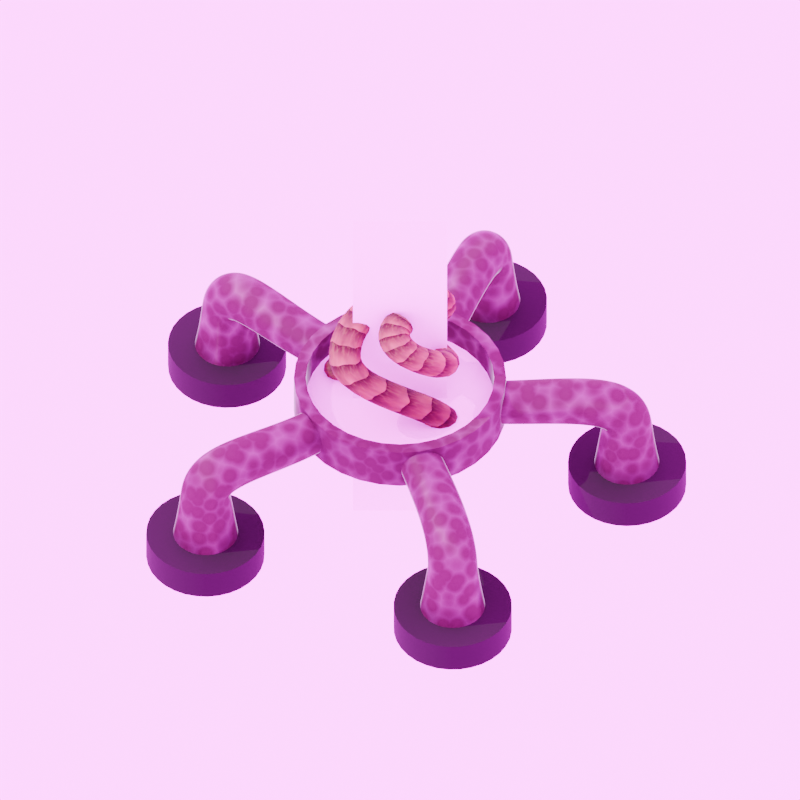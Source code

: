 # Source: tentacle-inserter.blend  (saved by Blender 4.4.32; exported with 4.5.12 LTS)
import bpy
from mathutils import Matrix  # noqa: F401  (used for matrix-valued properties, if any)

bpy.ops.wm.read_factory_settings(use_empty=True)
scene = bpy.context.scene
scene.name = 'Base'

# ---- collections
col_collection = bpy.data.collections.new('Collection'); scene.collection.children.link(col_collection)
col_inserter = bpy.data.collections.new('Inserter'); scene.collection.children.link(col_inserter)
col_legs_001 = bpy.data.collections.new('Legs.001')  # instanced only; not linked into the scene

# ---- images (referenced by path relative to the original .blend; pixels are not part of the script)
import os
ASSET_DIR = os.environ.get("B2B_ASSET_DIR", "")  # directory of the original .blend (textures are referenced by path, not embedded)
HERE = os.path.dirname(os.path.abspath(__file__))  # packed textures are extracted next to this script under _unpacked/

def load_image(name, relpath, width, height, colorspace="sRGB"):
    """Load a texture the original file referenced (path relative to the .blend, or extracted next to this script)."""
    p = next((c for c in (os.path.join(HERE, relpath), os.path.join(ASSET_DIR, relpath)) if relpath and os.path.exists(c)), "")
    if p:
        img = bpy.data.images.load(p, check_existing=True)
        img.name = name
    else:  # same state as the original file: an image datablock whose file is absent (Cycles renders it pink)
        img = bpy.data.images.new(name, width, height)
        img.source = "FILE"
        img.filepath = "//" + (relpath or name)
    img.colorspace_settings.name = colorspace
    return img
img_teflilly_stem_png = load_image('teflilly-stem.png', 'teflilly-stem.png', 1024, 1024, 'sRGB')
img_gleba_spawner_corpse_png = load_image('gleba-spawner-corpse.png', 'gleba-spawner-corpse.png', 1024, 1024, 'sRGB')
img_rogland_clear_night_4k_exr = load_image('rogland_clear_night_4k.exr', 'rogland_clear_night_4k.exr', 1024, 1024, 'Linear Rec.709')

# ---- materials (node trees are filled in below, after node groups)
mat_teflilly_texture = bpy.data.materials.new('Teflilly Texture')
mat_stand_metal = bpy.data.materials.new('Stand metal')
mat_dirt = bpy.data.materials.new('Dirt')
mat_transparentish = bpy.data.materials.new('Transparentish')
mat_ribbed_tube = bpy.data.materials.new('Ribbed Tube')
mat_material_002 = bpy.data.materials.new('Material.002')

# ---- node groups
ng_auto_smooth = bpy.data.node_groups.new('Auto Smooth', 'GeometryNodeTree')
_s = ng_auto_smooth.interface.new_socket(name='Geometry', in_out='OUTPUT', socket_type='NodeSocketGeometry')
_s = ng_auto_smooth.interface.new_socket(name='Geometry', in_out='INPUT', socket_type='NodeSocketGeometry')
_s = ng_auto_smooth.interface.new_socket(name='Angle', in_out='INPUT', socket_type='NodeSocketFloat')
_s.subtype = 'ANGLE'
_s.min_value = 0.0
_s.max_value = 3.142
ng_auto_smooth.is_modifier = True
_N = ng_auto_smooth.nodes; _L = ng_auto_smooth.links
n0 = _N.new('NodeGroupOutput'); n0.name = 'Group Output'; n0.location = (480, -100)
n1 = _N.new('NodeGroupInput'); n1.name = 'Group Input'; n1.location = (-420, -300)
n2 = _N.new('NodeGroupInput'); n2.name = 'Group Input.001'; n2.location = (-60, -100)
n3 = _N.new('GeometryNodeSetShadeSmooth'); n3.name = 'Set Shade Smooth'; n3.location = (120, -100)
n3.domain = 'EDGE'
n4 = _N.new('GeometryNodeSetShadeSmooth'); n4.name = 'Set Shade Smooth.001'; n4.location = (300, -100)
n5 = _N.new('GeometryNodeInputMeshEdgeAngle'); n5.name = 'Edge Angle'; n5.location = (-420, -220)
n6 = _N.new('GeometryNodeInputEdgeSmooth'); n6.name = 'Is Edge Smooth'; n6.location = (-60, -160)
n7 = _N.new('GeometryNodeInputShadeSmooth'); n7.name = 'Is Face Smooth'; n7.location = (-240, -340)
n8 = _N.new('FunctionNodeBooleanMath'); n8.name = 'Boolean Math'; n8.location = (-60, -220)
n9 = _N.new('FunctionNodeCompare'); n9.name = 'Compare'; n9.location = (-240, -180)
n9.operation = 'LESS_EQUAL'
_L.new(n5.outputs[0], n9.inputs[0])
_L.new(n4.outputs[0], n0.inputs[0])
_L.new(n1.outputs[1], n9.inputs[1])
_L.new(n9.outputs[0], n8.inputs[0])
_L.new(n7.outputs[0], n8.inputs[1])
_L.new(n2.outputs[0], n3.inputs[0])
_L.new(n6.outputs[0], n3.inputs[1])
_L.new(n3.outputs[0], n4.inputs[0])
_L.new(n8.outputs[0], n3.inputs[2])
n0.is_active_output = True

# ---- material node trees
mat_teflilly_texture.use_nodes = True; mat_teflilly_texture.node_tree.nodes.clear()
_N = mat_teflilly_texture.node_tree.nodes; _L = mat_teflilly_texture.node_tree.links
n0 = _N.new('ShaderNodeBsdfPrincipled'); n0.name = 'Principled BSDF'; n0.location = (10, 300)
n0.inputs[2].default_value = 1.0
n1 = _N.new('ShaderNodeOutputMaterial'); n1.name = 'Material Output'; n1.location = (300, 300)
n2 = _N.new('ShaderNodeTexImage'); n2.name = 'Image Texture'; n2.location = (-280, 280)
n2.image = img_teflilly_stem_png
n3 = _N.new('ShaderNodeTexImage'); n3.name = 'Image Texture.001'; n3.location = (-280, 220)
n3.image = img_teflilly_stem_png
_L.new(n0.outputs[0], n1.inputs[0])
_L.new(n2.outputs[0], n0.inputs[0])
_L.new(n3.outputs[1], n0.inputs[4])
n1.is_active_output = True
mat_stand_metal.use_nodes = True; mat_stand_metal.node_tree.nodes.clear()
_N = mat_stand_metal.node_tree.nodes; _L = mat_stand_metal.node_tree.links
n0 = _N.new('ShaderNodeBsdfPrincipled'); n0.name = 'Principled BSDF'; n0.location = (10, 300)
n0.inputs[3].default_value = 1.45
n0.inputs[15].default_value = 0.7516
n0.inputs[20].default_value = 0.2911
n0.inputs[27].default_value = (0.8653, 0.4197, 1.0, 1.0)
n1 = _N.new('ShaderNodeOutputMaterial'); n1.name = 'Material Output'; n1.location = (300, 300)
n2 = _N.new('ShaderNodeAttribute'); n2.name = 'Attribute'; n2.location = (-999, 128)
n2.attribute_name = 'position'
n3 = _N.new('ShaderNodeTexVoronoi'); n3.name = 'Voronoi Texture'; n3.location = (-737, 238)
n3.normalize = True
n3.inputs[2].default_value = 13.6
n4 = _N.new('ShaderNodeMapRange'); n4.name = 'Map Range'; n4.location = (-301, 37)
n4.hide = True
n4.inputs[3].default_value = 0.9
n4.inputs[4].default_value = 0.2
n5 = _N.new('ShaderNodeMapRange'); n5.name = 'Map Range.001'; n5.location = (-302, 111)
n5.hide = True
n5.inputs[3].default_value = 0.3
n5.inputs[4].default_value = 0.91
n6 = _N.new('ShaderNodeValToRGB'); n6.name = 'Color Ramp'; n6.location = (-325, 380)
while len(n6.color_ramp.elements) > 1: n6.color_ramp.elements.remove(n6.color_ramp.elements[-1])
n6.color_ramp.elements[0].position = 0.2455; n6.color_ramp.elements[0].color = (0.05893, 0.003306, 0.03658, 1.0)
_e = n6.color_ramp.elements.new(0.8545); _e.color = (0.2054, 0.06256, 0.1899, 1.0)
_e = n6.color_ramp.elements.new(0.9955); _e.color = (0.07121, 0.02955, 0.07331, 1.0)
n7 = _N.new('ShaderNodeLayerWeight'); n7.name = 'Layer Weight'; n7.location = (-526, -165)
n8 = _N.new('ShaderNodeFloatCurve'); n8.name = 'Float Curve'; n8.location = (-297, -21)
_c = n8.mapping.curves[0]
while len(_c.points) > 2: _c.points.remove(_c.points[-1])
_c.points[0].location = (0.0, 0.0); _c.points[0].handle_type = 'AUTO'
_c.points[1].location = (0.32273, 0.0); _c.points[1].handle_type = 'VECTOR'
_p = _c.points.new(0.65909, 1.0); _p.handle_type = 'AUTO'
n8.mapping.update()
_L.new(n0.outputs[0], n1.inputs[0])
_L.new(n6.outputs[0], n0.inputs[0])
_L.new(n3.outputs[0], n6.inputs[0])
_L.new(n2.outputs[1], n3.inputs[0])
_L.new(n3.outputs[0], n4.inputs[0])
_L.new(n4.outputs[0], n0.inputs[2])
_L.new(n3.outputs[0], n5.inputs[0])
_L.new(n5.outputs[0], n0.inputs[1])
_L.new(n8.outputs[0], n0.inputs[28])
_L.new(n7.outputs[0], n8.inputs[1])
n1.is_active_output = True
mat_dirt.use_nodes = True; mat_dirt.node_tree.nodes.clear()
_N = mat_dirt.node_tree.nodes; _L = mat_dirt.node_tree.links
n0 = _N.new('ShaderNodeBsdfPrincipled'); n0.name = 'Principled BSDF'; n0.location = (10, 300)
n0.inputs[3].default_value = 1.45
n1 = _N.new('ShaderNodeOutputMaterial'); n1.name = 'Material Output'; n1.location = (300, 300)
n2 = _N.new('ShaderNodeTexImage'); n2.name = 'Image Texture'; n2.location = (-280, 280)
n2.image = img_gleba_spawner_corpse_png
_L.new(n0.outputs[0], n1.inputs[0])
_L.new(n2.outputs[0], n0.inputs[0])
n1.is_active_output = True
mat_transparentish.use_nodes = True; mat_transparentish.node_tree.nodes.clear()
_N = mat_transparentish.node_tree.nodes; _L = mat_transparentish.node_tree.links
n0 = _N.new('ShaderNodeOutputMaterial'); n0.name = 'Material Output'; n0.location = (300, 300)
n1 = _N.new('ShaderNodeBsdfDiffuse'); n1.name = 'Diffuse BSDF'; n1.location = (10, 300)
n1.inputs[0].default_value = (0.8, 0.8, 0.8, 0.1882)
_L.new(n1.outputs[0], n0.inputs[0])
n0.is_active_output = True
mat_ribbed_tube.use_nodes = True; mat_ribbed_tube.node_tree.nodes.clear()
_N = mat_ribbed_tube.node_tree.nodes; _L = mat_ribbed_tube.node_tree.links
n0 = _N.new('NodeFrame'); n0.name = 'Frame'; n0.location = (-305, -66)
n0.width = 538
n1 = _N.new('ShaderNodeOutputMaterial'); n1.name = 'Material Output'; n1.location = (766, 309)
n2 = _N.new('ShaderNodeBsdfPrincipled'); n2.name = 'Principled BSDF'; n2.location = (455, 315)
n2.subsurface_method = 'BURLEY'
n2.inputs[2].default_value = 1.0
n2.inputs[3].default_value = 1.45
n2.inputs[8].default_value = 1.0
n3 = _N.new('ShaderNodeUVMap'); n3.name = 'UV Map'; n3.location = (-839, 201)
n4 = _N.new('ShaderNodeMix'); n4.name = 'Mix'; n4.location = (250, 425)
n4.data_type = 'RGBA'
n5 = _N.new('ShaderNodeTexWave'); n5.name = 'Wave Texture'; n5.location = (-338, 660)
n5.wave_profile = 'SAW'
n5.inputs[1].default_value = 3.8
n5.inputs[2].default_value = 1.4
n5.inputs[3].default_value = 1.192e-07
n5.inputs[4].default_value = 1.7
n6 = _N.new('ShaderNodeValToRGB'); n6.name = 'Color Ramp'; n6.location = (268, -50)
while len(n6.color_ramp.elements) > 1: n6.color_ramp.elements.remove(n6.color_ramp.elements[-1])
n6.color_ramp.elements[0].position = 0.2682; n6.color_ramp.elements[0].color = (0.01469, 0.005053, 0.0, 1.0)
_e = n6.color_ramp.elements.new(0.9955); _e.color = (0.1665, 0.2497, 0.04199, 1.0)
n7 = _N.new('ShaderNodeTexVoronoi'); n7.name = 'Voronoi Texture'; n7.location = (30, -30)
n7.normalize = True
n7.inputs[2].default_value = 43.7
n8 = _N.new('ShaderNodeTexNoise'); n8.name = 'Noise Texture.001'; n8.location = (-339, 312)
n8.inputs[2].default_value = 10.7
n9 = _N.new('ShaderNodeValToRGB'); n9.name = 'Color Ramp.001'; n9.location = (-144, 312)
while len(n9.color_ramp.elements) > 1: n9.color_ramp.elements.remove(n9.color_ramp.elements[-1])
n9.color_ramp.elements[0].position = 0.0; n9.color_ramp.elements[0].color = (0.01599, 0.006, 0.003155, 1.0)
_e = n9.color_ramp.elements.new(0.8773); _e.color = (0.3372, 0.2051, 0.1064, 1.0)
_e = n9.color_ramp.elements.new(1.0); _e.color = (1.0, 0.3164, 0.1816, 1.0)
n6.parent = n0
n7.parent = n0
_L.new(n2.outputs[0], n1.inputs[0])
_L.new(n3.outputs[0], n5.inputs[0])
_L.new(n5.outputs[1], n4.inputs[0])
_L.new(n4.outputs[2], n2.inputs[0])
_L.new(n6.outputs[0], n4.inputs[7])
_L.new(n3.outputs[0], n8.inputs[0])
_L.new(n3.outputs[0], n7.inputs[0])
_L.new(n7.outputs[0], n6.inputs[0])
_L.new(n8.outputs[0], n9.inputs[0])
_L.new(n9.outputs[0], n4.inputs[6])
n1.is_active_output = True
mat_material_002.use_nodes = True; mat_material_002.node_tree.nodes.clear()
_N = mat_material_002.node_tree.nodes; _L = mat_material_002.node_tree.links
n0 = _N.new('ShaderNodeBsdfPrincipled'); n0.name = 'Principled BSDF'; n0.location = (10, 300)
n0.inputs[0].default_value = (0.0, 0.0, 0.0, 1.0)
n0.inputs[2].default_value = 0.8662
n0.inputs[3].default_value = 1.45
n1 = _N.new('ShaderNodeOutputMaterial'); n1.name = 'Material Output'; n1.location = (300, 300)
_L.new(n0.outputs[0], n1.inputs[0])
n1.is_active_output = True

# ---- world
world_world = bpy.data.worlds.new('World'); scene.world = world_world
world_world.use_nodes = True; world_world.node_tree.nodes.clear()
_N = world_world.node_tree.nodes; _L = world_world.node_tree.links
n0 = _N.new('ShaderNodeOutputWorld'); n0.name = 'World Output'; n0.location = (300, 300)
n1 = _N.new('ShaderNodeBackground'); n1.name = 'Background'; n1.location = (10, 300)
n1.inputs[1].default_value = 10.0
n2 = _N.new('ShaderNodeTexImage'); n2.name = 'Image Texture'; n2.location = (-280, 280)
n2.image = img_rogland_clear_night_4k_exr
_L.new(n1.outputs[0], n0.inputs[0])
_L.new(n2.outputs[0], n1.inputs[0])
n0.is_active_output = True
world_world.color = (0.05088, 0.05088, 0.05088)
world_world.use_sun_shadow = False
world_world.sun_shadow_jitter_overblur = 0.0

# ---- cameras
cam_camera = bpy.data.cameras.new('Camera')
cam_camera.type = 'ORTHO'
cam_camera.clip_end = 100.0
cam_camera.ortho_scale = 3.914
cam_camera.show_background_images = True
cam_camera.show_composition_center = True

# ---- lights
light_light = bpy.data.lights.new('Light', 'SUN')
light_light.color = (0.9936, 1.0, 0.8786)
light_light.transmission_factor = 0.0
light_light.angle = 0.0
light_light.energy = 5.0
light_light.shadow_soft_size = 0.1
light_light.shadow_cascade_max_distance = 1000.0

# ---- meshes
me_plane_001 = bpy.data.meshes.new('Plane.001')
me_plane_001.from_pydata([(-1.0, -1.0, 0.0), (1.0, -1.0, 0.0), (-1.0, 1.0, 0.0), (1.0, 1.0, 0.0)], [], [(0, 1, 3, 2)])
_uv = me_plane_001.uv_layers.new(name='UVMap')
_uv.uv.foreach_set('vector', [0.0, 0.0, 1.0, 0.0, 1.0, 1.0, 0.0, 1.0])
me_plane_001.materials.append(mat_teflilly_texture)
me_plane_001.update()
me_cylinder = bpy.data.meshes.new('Cylinder')
me_cylinder.from_pydata([(0.0, 0.54, 0.1512), (0.0, 0.54, -0.08598), (0.1053, 0.5296, 0.1512), (0.1053, 0.5296, -0.08598), (0.2066, 0.4989, -0.08598), (0.3, 0.449, 0.1512), (0.3, 0.449, -0.08598), (0.3818, 0.3818, 0.1512), (0.3818, 0.3818, -0.08598), (0.449, 0.3, 0.1512), (0.449, 0.3, -0.08598), (0.4989, 0.2066, -0.08598), (0.5296, 0.1053, -0.08598), (0.54, 0.0, 0.1512), (0.54, 0.0, -0.08598), (0.5296, -0.1053, -0.08598), (0.4989, -0.2066, 0.1512), (0.4989, -0.2066, -0.08598), (0.449, -0.3, 0.1512), (0.449, -0.3, -0.08598), (0.3818, -0.3818, 0.1512), (0.3818, -0.3818, -0.08598), (0.3, -0.449, -0.08598), (0.2066, -0.4989, 0.1512), (0.2066, -0.4989, -0.08598), (0.1053, -0.5296, -0.08598), (0.0, -0.54, -0.08598), (-0.1053, -0.5296, -0.08598), (-0.2066, -0.4989, 0.1512), (-0.2066, -0.4989, -0.08598), (-0.3, -0.449, 0.1512), (-0.3, -0.449, -0.08598), (-0.3818, -0.3818, 0.1512), (-0.3818, -0.3818, -0.08598), (-0.449, -0.3, 0.1512), (-0.449, -0.3, -0.08598), (-0.4989, -0.2066, 0.1512), (-0.4989, -0.2066, -0.08598), (-0.5296, -0.1053, -0.08598), (-0.54, 0.0, -0.08598), (-0.5296, 0.1053, -0.08598), (-0.4989, 0.2066, 0.1512), (-0.4989, 0.2066, -0.08598), (-0.449, 0.3, -0.08598), (-0.3818, 0.3818, 0.1512), (-0.3818, 0.3818, -0.08598), (-0.3, 0.449, -0.08598), (-0.2066, 0.4989, -0.08598), (-0.1053, 0.5296, -0.08598), (8.456e-12, 0.4787, 0.1512), (0.09339, 0.4695, 0.1512), (0.1832, 0.4422, 0.1512), (0.2659, 0.398, 0.1512), (0.3385, 0.3385, 0.1512), (0.398, 0.2659, 0.1512), (0.4422, 0.1832, 0.1512), (0.4695, 0.09339, 0.1512), (0.4787, 1.691e-10, 0.1512), (0.4695, -0.09339, 0.1512), (0.4422, -0.1832, 0.1512), (0.398, -0.2659, 0.1512), (0.3385, -0.3385, 0.1512), (0.2659, -0.398, 0.1512), (0.1832, -0.4422, 0.1512), (0.09339, -0.4695, 0.1512), (8.456e-12, -0.4787, 0.1512), (-0.09339, -0.4695, 0.1512), (-0.1832, -0.4422, 0.1512), (-0.2659, -0.398, 0.1512), (-0.3385, -0.3385, 0.1512), (-0.398, -0.2659, 0.1512), (-0.4422, -0.1832, 0.1512), (-0.4695, -0.09339, 0.1512), (-0.4787, 1.691e-10, 0.1512), (-0.4695, 0.09339, 0.1512), (-0.4422, 0.1832, 0.1512), (-0.398, 0.2659, 0.1512), (-0.3385, 0.3385, 0.1512), (-0.2659, 0.398, 0.1512), (-0.1832, 0.4422, 0.1512), (-0.09339, 0.4695, 0.1512), (0.2066, 0.4989, 0.1512), (0.4989, 0.2066, 0.1512), (0.5296, 0.1053, 0.1512), (0.5296, -0.1053, 0.1512), (0.3, -0.449, 0.1512), (0.1053, -0.5296, 0.1512), (0.0, -0.54, 0.1512), (-0.1053, -0.5296, 0.1512), (-0.5296, -0.1053, 0.1512), (-0.54, 0.0, 0.1512), (-0.5296, 0.1053, 0.1512), (-0.449, 0.3, 0.1512), (-0.3, 0.449, 0.1512), (-0.2066, 0.4989, 0.1512), (-0.1053, 0.5296, 0.1512), (9.689e-10, 0.4787, 0.00335), (0.09339, 0.4695, 0.00335), (0.1832, 0.4422, 0.00335), (0.2659, 0.398, 0.00335), (0.3385, 0.3385, 0.00335), (0.398, 0.2659, 0.00335), (0.4422, 0.1832, 0.00335), (0.4695, 0.09339, 0.00335), (0.4787, 1.691e-10, 0.00335), (0.4695, -0.09339, 0.00335), (0.4422, -0.1832, 0.00335), (0.398, -0.2659, 0.00335), (0.3385, -0.3385, 0.00335), (0.2659, -0.398, 0.00335), (0.1832, -0.4422, 0.00335), (0.09339, -0.4695, 0.00335), (9.689e-10, -0.4787, 0.00335), (-0.09339, -0.4695, 0.00335), (-0.1832, -0.4422, 0.00335), (-0.2659, -0.398, 0.00335), (-0.3385, -0.3385, 0.00335), (-0.398, -0.2659, 0.00335), (-0.4422, -0.1832, 0.00335), (-0.4695, -0.09339, 0.00335), (-0.4787, 1.691e-10, 0.00335), (-0.4695, 0.09339, 0.00335), (-0.4422, 0.1832, 0.00335), (-0.398, 0.2659, 0.00335), (-0.3385, 0.3385, 0.00335), (-0.2659, 0.398, 0.00335), (-0.1832, 0.4422, 0.00335), (-0.09339, 0.4695, 0.00335)], [], [(0, 2, 3, 1), (2, 81, 4, 3), (81, 5, 6, 4), (5, 7, 8, 6), (7, 9, 10, 8), (9, 82, 11, 10), (82, 83, 12, 11), (83, 13, 14, 12), (13, 84, 15, 14), (84, 16, 17, 15), (16, 18, 19, 17), (18, 20, 21, 19), (20, 85, 22, 21), (85, 23, 24, 22), (23, 86, 25, 24), (86, 87, 26, 25), (87, 88, 27, 26), (88, 28, 29, 27), (28, 30, 31, 29), (30, 32, 33, 31), (32, 34, 35, 33), (34, 36, 37, 35), (36, 89, 38, 37), (89, 90, 39, 38), (90, 91, 40, 39), (91, 41, 42, 40), (41, 92, 43, 42), (92, 44, 45, 43), (44, 93, 46, 45), (93, 94, 47, 46), (3, 4, 6, 8, 10, 11, 12, 14, 15, 17, 19, 21, 22, 24, 25, 26, 27, 29, 31, 33, 35, 37, 38, 39, 40, 42, 43, 45, 46, 47, 48, 1), (94, 95, 48, 47), (95, 0, 1, 48), (66, 113, 114, 67), (50, 2, 0, 49), (51, 81, 2, 50), (52, 5, 81, 51), (53, 7, 5, 52), (54, 9, 7, 53), (55, 82, 9, 54), (56, 83, 82, 55), (57, 13, 83, 56), (58, 84, 13, 57), (59, 16, 84, 58), (60, 18, 16, 59), (61, 20, 18, 60), (62, 85, 20, 61), (63, 23, 85, 62), (64, 86, 23, 63), (65, 87, 86, 64), (66, 88, 87, 65), (67, 28, 88, 66), (68, 30, 28, 67), (69, 32, 30, 68), (70, 34, 32, 69), (71, 36, 34, 70), (72, 89, 36, 71), (73, 90, 89, 72), (74, 91, 90, 73), (75, 41, 91, 74), (76, 92, 41, 75), (77, 44, 92, 76), (78, 93, 44, 77), (79, 94, 93, 78), (80, 95, 94, 79), (49, 0, 95, 80), (53, 100, 101, 54), (80, 127, 96, 49), (67, 114, 115, 68), (54, 101, 102, 55), (68, 115, 116, 69), (55, 102, 103, 56), (69, 116, 117, 70), (56, 103, 104, 57), (70, 117, 118, 71), (57, 104, 105, 58), (71, 118, 119, 72), (58, 105, 106, 59), (72, 119, 120, 73), (59, 106, 107, 60), (73, 120, 121, 74), (60, 107, 108, 61), (74, 121, 122, 75), (61, 108, 109, 62), (75, 122, 123, 76), (62, 109, 110, 63), (49, 96, 97, 50), (76, 123, 124, 77), (63, 110, 111, 64), (50, 97, 98, 51), (77, 124, 125, 78), (64, 111, 112, 65), (51, 98, 99, 52), (78, 125, 126, 79), (65, 112, 113, 66), (52, 99, 100, 53), (79, 126, 127, 80), (96, 127, 126, 125, 124, 123, 122, 121, 120, 119, 118, 117, 116, 115, 114, 113, 112, 111, 110, 109, 108, 107, 106, 105, 104, 103, 102, 101, 100, 99, 98, 97)])
me_cylinder.polygons.foreach_set('use_smooth', [True] * 98)
me_cylinder.polygons.foreach_set('material_index', [0, 0, 0, 0, 0, 0, 0, 0, 0, 0, 0, 0, 0, 0, 0, 0, 0, 0, 0, 0, 0, 0, 0, 0, 0, 0, 0, 0, 0, 0, 0, 0, 0, 0, 0, 0, 0, 0, 0, 0, 0, 0, 0, 0, 0, 0, 0, 0, 0, 0, 0, 0, 0, 0, 0, 0, 0, 0, 0, 0, 0, 0, 0, 0, 0, 0, 0, 0, 0, 0, 0, 0, 0, 0, 0, 0, 0, 0, 0, 0, 0, 0, 0, 0, 0, 0, 0, 0, 0, 0, 0, 0, 0, 0, 0, 0, 0, 1])
_uv = me_cylinder.uv_layers.new(name='UVMap')
_uv.uv.foreach_set('vector', [1.0, 0.5, 0.9688, 0.5, 0.9688, 1.0, 1.0, 1.0, 0.9688, 0.5, 0.9375, 0.5, 0.9375, 1.0, 0.9688, 1.0, 0.9375, 0.5, 0.9062, 0.5, 0.9062, 1.0, 0.9375, 1.0, 0.9062, 0.5, 0.875, 0.5, 0.875, 1.0, 0.9062, 1.0, 0.875, 0.5, 0.8438, 0.5, 0.8438, 1.0, 0.875, 1.0, 0.8438, 0.5, 0.8125, 0.5, 0.8125, 1.0, 0.8438, 1.0, 0.8125, 0.5, 0.7812, 0.5, 0.7812, 1.0, 0.8125, 1.0, 0.7812, 0.5, 0.75, 0.5, 0.75, 1.0, 0.7812, 1.0, 0.75, 0.5, 0.7188, 0.5, 0.7188, 1.0, 0.75, 1.0, 0.7188, 0.5, 0.6875, 0.5, 0.6875, 1.0, 0.7188, 1.0, 0.6875, 0.5, 0.6562, 0.5, 0.6562, 1.0, 0.6875, 1.0, 0.6562, 0.5, 0.625, 0.5, 0.625, 1.0, 0.6562, 1.0, 0.625, 0.5, 0.5938, 0.5, 0.5938, 1.0, 0.625, 1.0, 0.5938, 0.5, 0.5625, 0.5, 0.5625, 1.0, 0.5938, 1.0, 0.5625, 0.5, 0.5312, 0.5, 0.5312, 1.0, 0.5625, 1.0, 0.5312, 0.5, 0.5, 0.5, 0.5, 1.0, 0.5312, 1.0, 0.5, 0.5, 0.4688, 0.5, 0.4688, 1.0, 0.5, 1.0, 0.4688, 0.5, 0.4375, 0.5, 0.4375, 1.0, 0.4688, 1.0, 0.4375, 0.5, 0.4062, 0.5, 0.4062, 1.0, 0.4375, 1.0, 0.4062, 0.5, 0.375, 0.5, 0.375, 1.0, 0.4062, 1.0, 0.375, 0.5, 0.3438, 0.5, 0.3438, 1.0, 0.375, 1.0, 0.3438, 0.5, 0.3125, 0.5, 0.3125, 1.0, 0.3438, 1.0, 0.3125, 0.5, 0.2812, 0.5, 0.2812, 1.0, 0.3125, 1.0, 0.2812, 0.5, 0.25, 0.5, 0.25, 1.0, 0.2812, 1.0, 0.25, 0.5, 0.2188, 0.5, 0.2188, 1.0, 0.25, 1.0, 0.2188, 0.5, 0.1875, 0.5, 0.1875, 1.0, 0.2188, 1.0, 0.1875, 0.5, 0.1562, 0.5, 0.1562, 1.0, 0.1875, 1.0, 0.1562, 0.5, 0.125, 0.5, 0.125, 1.0, 0.1562, 1.0, 0.125, 0.5, 0.09375, 0.5, 0.09375, 1.0, 0.125, 1.0, 0.09375, 0.5, 0.0625, 0.5, 0.0625, 1.0, 0.09375, 1.0, 0.2968, 0.4854, 0.3418, 0.4717, 0.3833, 0.4496, 0.4197, 0.4197, 0.4496, 0.3833, 0.4717, 0.3418, 0.4854, 0.2968, 0.49, 0.25, 0.4854, 0.2032, 0.4717, 0.1582, 0.4496, 0.1167, 0.4197, 0.08029, 0.3833, 0.05045, 0.3418, 0.02827, 0.2968, 0.01461, 0.25, 0.01, 0.2032, 0.01461, 0.1582, 0.02827, 0.1167, 0.05045, 0.08029, 0.08029, 0.05045, 0.1167, 0.02827, 0.1582, 0.01461, 0.2032, 0.01, 0.25, 0.01461, 0.2968, 0.02827, 0.3418, 0.05045, 0.3833, 0.08029, 0.4197, 0.1167, 0.4496, 0.1582, 0.4717, 0.2032, 0.4854, 0.25, 0.49, 0.0625, 0.5, 0.03125, 0.5, 0.03125, 1.0, 0.0625, 1.0, 0.03125, 0.5, 0.0, 0.5, 0.0, 1.0, 0.03125, 1.0, 0.7099, 0.04839, 0.7099, 0.04839, 0.6713, 0.06008, 0.6713, 0.06008, 0.7901, 0.4516, 0.7968, 0.4854, 0.75, 0.49, 0.75, 0.4556, 0.8287, 0.4399, 0.8418, 0.4717, 0.7968, 0.4854, 0.7901, 0.4516, 0.8642, 0.4209, 0.8833, 0.4496, 0.8418, 0.4717, 0.8287, 0.4399, 0.8954, 0.3954, 0.9197, 0.4197, 0.8833, 0.4496, 0.8642, 0.4209, 0.9209, 0.3642, 0.9496, 0.3833, 0.9197, 0.4197, 0.8954, 0.3954, 0.9399, 0.3287, 0.9717, 0.3418, 0.9496, 0.3833, 0.9209, 0.3642, 0.9516, 0.2901, 0.9854, 0.2968, 0.9717, 0.3418, 0.9399, 0.3287, 0.9556, 0.25, 0.99, 0.25, 0.9854, 0.2968, 0.9516, 0.2901, 0.9516, 0.2099, 0.9854, 0.2032, 0.99, 0.25, 0.9556, 0.25, 0.9399, 0.1713, 0.9717, 0.1582, 0.9854, 0.2032, 0.9516, 0.2099, 0.9209, 0.1358, 0.9496, 0.1167, 0.9717, 0.1582, 0.9399, 0.1713, 0.8954, 0.1046, 0.9197, 0.08029, 0.9496, 0.1167, 0.9209, 0.1358, 0.8642, 0.07908, 0.8833, 0.05045, 0.9197, 0.08029, 0.8954, 0.1046, 0.8287, 0.06008, 0.8418, 0.02827, 0.8833, 0.05045, 0.8642, 0.07908, 0.7901, 0.04839, 0.7968, 0.01461, 0.8418, 0.02827, 0.8287, 0.06008, 0.75, 0.04444, 0.75, 0.01, 0.7968, 0.01461, 0.7901, 0.04839, 0.7099, 0.04839, 0.7032, 0.01461, 0.75, 0.01, 0.75, 0.04444, 0.6713, 0.06008, 0.6582, 0.02827, 0.7032, 0.01461, 0.7099, 0.04839, 0.6358, 0.07908, 0.6167, 0.05045, 0.6582, 0.02827, 0.6713, 0.06008, 0.6046, 0.1046, 0.5803, 0.08029, 0.6167, 0.05045, 0.6358, 0.07908, 0.5791, 0.1358, 0.5504, 0.1167, 0.5803, 0.08029, 0.6046, 0.1046, 0.5601, 0.1713, 0.5283, 0.1582, 0.5504, 0.1167, 0.5791, 0.1358, 0.5484, 0.2099, 0.5146, 0.2032, 0.5283, 0.1582, 0.5601, 0.1713, 0.5444, 0.25, 0.51, 0.25, 0.5146, 0.2032, 0.5484, 0.2099, 0.5484, 0.2901, 0.5146, 0.2968, 0.51, 0.25, 0.5444, 0.25, 0.5601, 0.3287, 0.5283, 0.3418, 0.5146, 0.2968, 0.5484, 0.2901, 0.5791, 0.3642, 0.5504, 0.3833, 0.5283, 0.3418, 0.5601, 0.3287, 0.6046, 0.3954, 0.5803, 0.4197, 0.5504, 0.3833, 0.5791, 0.3642, 0.6358, 0.4209, 0.6167, 0.4496, 0.5803, 0.4197, 0.6046, 0.3954, 0.6713, 0.4399, 0.6582, 0.4717, 0.6167, 0.4496, 0.6358, 0.4209, 0.7099, 0.4516, 0.7032, 0.4854, 0.6582, 0.4717, 0.6713, 0.4399, 0.75, 0.4556, 0.75, 0.49, 0.7032, 0.4854, 0.7099, 0.4516, 0.8954, 0.3954, 0.8954, 0.3954, 0.9209, 0.3642, 0.9209, 0.3642, 0.7099, 0.4516, 0.7099, 0.4516, 0.75, 0.4556, 0.75, 0.4556, 0.6713, 0.06008, 0.6713, 0.06008, 0.6358, 0.07908, 0.6358, 0.07908, 0.9209, 0.3642, 0.9209, 0.3642, 0.9399, 0.3287, 0.9399, 0.3287, 0.6358, 0.07908, 0.6358, 0.07908, 0.6046, 0.1046, 0.6046, 0.1046, 0.9399, 0.3287, 0.9399, 0.3287, 0.9516, 0.2901, 0.9516, 0.2901, 0.6046, 0.1046, 0.6046, 0.1046, 0.5791, 0.1358, 0.5791, 0.1358, 0.9516, 0.2901, 0.9516, 0.2901, 0.9556, 0.25, 0.9556, 0.25, 0.5791, 0.1358, 0.5791, 0.1358, 0.5601, 0.1713, 0.5601, 0.1713, 0.9556, 0.25, 0.9556, 0.25, 0.9516, 0.2099, 0.9516, 0.2099, 0.5601, 0.1713, 0.5601, 0.1713, 0.5484, 0.2099, 0.5484, 0.2099, 0.9516, 0.2099, 0.9516, 0.2099, 0.9399, 0.1713, 0.9399, 0.1713, 0.5484, 0.2099, 0.5484, 0.2099, 0.5444, 0.25, 0.5444, 0.25, 0.9399, 0.1713, 0.9399, 0.1713, 0.9209, 0.1358, 0.9209, 0.1358, 0.5444, 0.25, 0.5444, 0.25, 0.5484, 0.2901, 0.5484, 0.2901, 0.9209, 0.1358, 0.9209, 0.1358, 0.8954, 0.1046, 0.8954, 0.1046, 0.5484, 0.2901, 0.5484, 0.2901, 0.5601, 0.3287, 0.5601, 0.3287, 0.8954, 0.1046, 0.8954, 0.1046, 0.8642, 0.07908, 0.8642, 0.07908, 0.5601, 0.3287, 0.5601, 0.3287, 0.5791, 0.3642, 0.5791, 0.3642, 0.8642, 0.07908, 0.8642, 0.07908, 0.8287, 0.06008, 0.8287, 0.06008, 0.75, 0.4556, 0.75, 0.4556, 0.7901, 0.4516, 0.7901, 0.4516, 0.5791, 0.3642, 0.5791, 0.3642, 0.6046, 0.3954, 0.6046, 0.3954, 0.8287, 0.06008, 0.8287, 0.06008, 0.7901, 0.04839, 0.7901, 0.04839, 0.7901, 0.4516, 0.7901, 0.4516, 0.8287, 0.4399, 0.8287, 0.4399, 0.6046, 0.3954, 0.6046, 0.3954, 0.6358, 0.4209, 0.6358, 0.4209, 0.7901, 0.04839, 0.7901, 0.04839, 0.75, 0.04444, 0.75, 0.04444, 0.8287, 0.4399, 0.8287, 0.4399, 0.8642, 0.4209, 0.8642, 0.4209, 0.6358, 0.4209, 0.6358, 0.4209, 0.6713, 0.4399, 0.6713, 0.4399, 0.75, 0.04444, 0.75, 0.04444, 0.7099, 0.04839, 0.7099, 0.04839, 0.8642, 0.4209, 0.8642, 0.4209, 0.8954, 0.3954, 0.8954, 0.3954, 0.6713, 0.4399, 0.6713, 0.4399, 0.7099, 0.4516, 0.7099, 0.4516, 0.4852, 0.3795, 0.5248, 0.3819, 0.5629, 0.389, 0.5979, 0.4007, 0.6287, 0.4163, 0.6539, 0.4354, 0.6727, 0.4571, 0.6842, 0.4807, 0.6881, 0.5053, 0.6842, 0.5298, 0.6727, 0.5534, 0.6539, 0.5752, 0.6287, 0.5942, 0.5979, 0.6099, 0.5629, 0.6215, 0.5248, 0.6287, 0.4852, 0.6311, 0.4456, 0.6287, 0.4075, 0.6215, 0.3724, 0.6099, 0.3417, 0.5942, 0.3165, 0.5752, 0.2977, 0.5534, 0.2861, 0.5298, 0.2822, 0.5053, 0.2861, 0.4807, 0.2977, 0.4571, 0.3165, 0.4354, 0.3417, 0.4163, 0.3724, 0.4007, 0.4075, 0.389, 0.4456, 0.3819])
me_cylinder.materials.append(mat_stand_metal)
me_cylinder.materials.append(mat_dirt)
me_cylinder.update()
me_plane = bpy.data.meshes.new('Plane')
me_plane.from_pydata([(-1.0, -1.0, 0.0), (1.0, -1.0, 0.0), (-1.0, 1.0, 0.0), (1.0, 1.0, 0.0)], [], [(0, 1, 3, 2)])
me_plane.polygons.foreach_set('use_smooth', [True] * 1)
_uv = me_plane.uv_layers.new(name='UVMap')
_uv.uv.foreach_set('vector', [0.0, 0.0, 1.0, 0.0, 1.0, 1.0, 0.0, 1.0])
me_plane.materials.append(mat_transparentish)
me_plane.update()
me_cylinder_007 = bpy.data.meshes.new('Cylinder.007')
me_cylinder_007.from_pydata([(1.111, -0.09146, -0.5007), (1.111, -0.09146, -0.3441), (1.111, 0.1986, -0.5007), (1.111, 0.1986, -0.3441), (1.168, 0.193, -0.5007), (1.168, 0.193, -0.3441), (1.222, 0.1765, -0.5007), (1.222, 0.1765, -0.3441), (1.273, 0.1497, -0.5007), (1.273, 0.1497, -0.3441), (1.316, 0.1136, -0.5007), (1.316, 0.1136, -0.3441), (1.353, 0.06967, -0.5007), (1.353, 0.06967, -0.3441), (1.379, 0.01953, -0.5007), (1.379, 0.01953, -0.3441), (1.396, -0.03488, -0.5007), (1.396, -0.03488, -0.3441), (1.401, -0.09146, -0.5007), (1.401, -0.09146, -0.3441), (1.396, -0.148, -0.5007), (1.396, -0.148, -0.3441), (1.379, -0.2024, -0.5007), (1.379, -0.2024, -0.3441), (1.353, -0.2526, -0.5007), (1.353, -0.2526, -0.3441), (1.316, -0.2965, -0.5007), (1.316, -0.2965, -0.3441), (1.273, -0.3326, -0.5007), (1.273, -0.3326, -0.3441), (1.222, -0.3594, -0.5007), (1.222, -0.3594, -0.3441), (1.168, -0.3759, -0.5007), (1.168, -0.3759, -0.3441), (1.111, -0.3815, -0.5007), (1.111, -0.3815, -0.3441), (1.055, -0.3759, -0.5007), (1.055, -0.3759, -0.3441), (1.0, -0.3594, -0.5007), (1.0, -0.3594, -0.3441), (0.9503, -0.3326, -0.5007), (0.9503, -0.3326, -0.3441), (0.9063, -0.2965, -0.5007), (0.9063, -0.2965, -0.3441), (0.8702, -0.2526, -0.5007), (0.8702, -0.2526, -0.3441), (0.8434, -0.2024, -0.5007), (0.8434, -0.2024, -0.3441), (0.8269, -0.148, -0.5007), (0.8269, -0.148, -0.3441), (0.8214, -0.09146, -0.5007), (0.8214, -0.09146, -0.3441), (0.8269, -0.03488, -0.5007), (0.8269, -0.03488, -0.3441), (0.8434, 0.01953, -0.5007), (0.8434, 0.01953, -0.3441), (0.8702, 0.06967, -0.5007), (0.8702, 0.06967, -0.3441), (0.9063, 0.1136, -0.5007), (0.9063, 0.1136, -0.3441), (0.9503, 0.1497, -0.5007), (0.9503, 0.1497, -0.3441), (1.0, 0.1765, -0.5007), (1.0, 0.1765, -0.3441), (1.055, 0.193, -0.5007), (1.055, 0.193, -0.3441)], [], [(0, 2, 4), (1, 5, 3), (2, 3, 5, 4), (0, 4, 6), (1, 7, 5), (4, 5, 7, 6), (0, 6, 8), (1, 9, 7), (6, 7, 9, 8), (0, 8, 10), (1, 11, 9), (8, 9, 11, 10), (0, 10, 12), (1, 13, 11), (10, 11, 13, 12), (0, 12, 14), (1, 15, 13), (12, 13, 15, 14), (0, 14, 16), (1, 17, 15), (14, 15, 17, 16), (0, 16, 18), (1, 19, 17), (16, 17, 19, 18), (0, 18, 20), (1, 21, 19), (18, 19, 21, 20), (0, 20, 22), (1, 23, 21), (20, 21, 23, 22), (0, 22, 24), (1, 25, 23), (22, 23, 25, 24), (0, 24, 26), (1, 27, 25), (24, 25, 27, 26), (0, 26, 28), (1, 29, 27), (26, 27, 29, 28), (0, 28, 30), (1, 31, 29), (28, 29, 31, 30), (0, 30, 32), (1, 33, 31), (30, 31, 33, 32), (0, 32, 34), (1, 35, 33), (32, 33, 35, 34), (0, 34, 36), (1, 37, 35), (34, 35, 37, 36), (0, 36, 38), (1, 39, 37), (36, 37, 39, 38), (0, 38, 40), (1, 41, 39), (38, 39, 41, 40), (0, 40, 42), (1, 43, 41), (40, 41, 43, 42), (0, 42, 44), (1, 45, 43), (42, 43, 45, 44), (0, 44, 46), (1, 47, 45), (44, 45, 47, 46), (0, 46, 48), (1, 49, 47), (46, 47, 49, 48), (0, 48, 50), (1, 51, 49), (48, 49, 51, 50), (0, 50, 52), (1, 53, 51), (50, 51, 53, 52), (0, 52, 54), (1, 55, 53), (52, 53, 55, 54), (0, 54, 56), (1, 57, 55), (54, 55, 57, 56), (0, 56, 58), (1, 59, 57), (56, 57, 59, 58), (0, 58, 60), (1, 61, 59), (58, 59, 61, 60), (0, 60, 62), (1, 63, 61), (60, 61, 63, 62), (0, 62, 64), (1, 65, 63), (62, 63, 65, 64), (0, 64, 2), (1, 3, 65), (64, 65, 3, 2)])
me_cylinder_007.polygons.foreach_set('use_smooth', [True] * 96)
_uv = me_cylinder_007.uv_layers.new(name='UVMap')
_uv.uv.foreach_set('vector', [0.75, 0.25, 0.75, 0.49, 0.7968, 0.4854, 0.25, 0.25, 0.2968, 0.4854, 0.25, 0.49, 1.0, 0.5, 1.0, 1.0, 0.9688, 1.0, 0.9688, 0.5, 0.75, 0.25, 0.7968, 0.4854, 0.8418, 0.4717, 0.25, 0.25, 0.3418, 0.4717, 0.2968, 0.4854, 0.9688, 0.5, 0.9688, 1.0, 0.9375, 1.0, 0.9375, 0.5, 0.75, 0.25, 0.8418, 0.4717, 0.8833, 0.4496, 0.25, 0.25, 0.3833, 0.4496, 0.3418, 0.4717, 0.9375, 0.5, 0.9375, 1.0, 0.9062, 1.0, 0.9062, 0.5, 0.75, 0.25, 0.8833, 0.4496, 0.9197, 0.4197, 0.25, 0.25, 0.4197, 0.4197, 0.3833, 0.4496, 0.9062, 0.5, 0.9062, 1.0, 0.875, 1.0, 0.875, 0.5, 0.75, 0.25, 0.9197, 0.4197, 0.9496, 0.3833, 0.25, 0.25, 0.4496, 0.3833, 0.4197, 0.4197, 0.875, 0.5, 0.875, 1.0, 0.8438, 1.0, 0.8438, 0.5, 0.75, 0.25, 0.9496, 0.3833, 0.9717, 0.3418, 0.25, 0.25, 0.4717, 0.3418, 0.4496, 0.3833, 0.8438, 0.5, 0.8438, 1.0, 0.8125, 1.0, 0.8125, 0.5, 0.75, 0.25, 0.9717, 0.3418, 0.9854, 0.2968, 0.25, 0.25, 0.4854, 0.2968, 0.4717, 0.3418, 0.8125, 0.5, 0.8125, 1.0, 0.7812, 1.0, 0.7812, 0.5, 0.75, 0.25, 0.9854, 0.2968, 0.99, 0.25, 0.25, 0.25, 0.49, 0.25, 0.4854, 0.2968, 0.7812, 0.5, 0.7812, 1.0, 0.75, 1.0, 0.75, 0.5, 0.75, 0.25, 0.99, 0.25, 0.9854, 0.2032, 0.25, 0.25, 0.4854, 0.2032, 0.49, 0.25, 0.75, 0.5, 0.75, 1.0, 0.7188, 1.0, 0.7188, 0.5, 0.75, 0.25, 0.9854, 0.2032, 0.9717, 0.1582, 0.25, 0.25, 0.4717, 0.1582, 0.4854, 0.2032, 0.7188, 0.5, 0.7188, 1.0, 0.6875, 1.0, 0.6875, 0.5, 0.75, 0.25, 0.9717, 0.1582, 0.9496, 0.1167, 0.25, 0.25, 0.4496, 0.1167, 0.4717, 0.1582, 0.6875, 0.5, 0.6875, 1.0, 0.6562, 1.0, 0.6562, 0.5, 0.75, 0.25, 0.9496, 0.1167, 0.9197, 0.08029, 0.25, 0.25, 0.4197, 0.08029, 0.4496, 0.1167, 0.6562, 0.5, 0.6562, 1.0, 0.625, 1.0, 0.625, 0.5, 0.75, 0.25, 0.9197, 0.08029, 0.8833, 0.05045, 0.25, 0.25, 0.3833, 0.05045, 0.4197, 0.08029, 0.625, 0.5, 0.625, 1.0, 0.5938, 1.0, 0.5938, 0.5, 0.75, 0.25, 0.8833, 0.05045, 0.8418, 0.02827, 0.25, 0.25, 0.3418, 0.02827, 0.3833, 0.05045, 0.5938, 0.5, 0.5938, 1.0, 0.5625, 1.0, 0.5625, 0.5, 0.75, 0.25, 0.8418, 0.02827, 0.7968, 0.01461, 0.25, 0.25, 0.2968, 0.01461, 0.3418, 0.02827, 0.5625, 0.5, 0.5625, 1.0, 0.5312, 1.0, 0.5312, 0.5, 0.75, 0.25, 0.7968, 0.01461, 0.75, 0.01, 0.25, 0.25, 0.25, 0.01, 0.2968, 0.01461, 0.5312, 0.5, 0.5312, 1.0, 0.5, 1.0, 0.5, 0.5, 0.75, 0.25, 0.75, 0.01, 0.7032, 0.01461, 0.25, 0.25, 0.2032, 0.01461, 0.25, 0.01, 0.5, 0.5, 0.5, 1.0, 0.4688, 1.0, 0.4688, 0.5, 0.75, 0.25, 0.7032, 0.01461, 0.6582, 0.02827, 0.25, 0.25, 0.1582, 0.02827, 0.2032, 0.01461, 0.4688, 0.5, 0.4688, 1.0, 0.4375, 1.0, 0.4375, 0.5, 0.75, 0.25, 0.6582, 0.02827, 0.6167, 0.05045, 0.25, 0.25, 0.1167, 0.05045, 0.1582, 0.02827, 0.4375, 0.5, 0.4375, 1.0, 0.4062, 1.0, 0.4062, 0.5, 0.75, 0.25, 0.6167, 0.05045, 0.5803, 0.08029, 0.25, 0.25, 0.08029, 0.08029, 0.1167, 0.05045, 0.4062, 0.5, 0.4062, 1.0, 0.375, 1.0, 0.375, 0.5, 0.75, 0.25, 0.5803, 0.08029, 0.5504, 0.1167, 0.25, 0.25, 0.05045, 0.1167, 0.08029, 0.08029, 0.375, 0.5, 0.375, 1.0, 0.3438, 1.0, 0.3438, 0.5, 0.75, 0.25, 0.5504, 0.1167, 0.5283, 0.1582, 0.25, 0.25, 0.02827, 0.1582, 0.05045, 0.1167, 0.3438, 0.5, 0.3438, 1.0, 0.3125, 1.0, 0.3125, 0.5, 0.75, 0.25, 0.5283, 0.1582, 0.5146, 0.2032, 0.25, 0.25, 0.01461, 0.2032, 0.02827, 0.1582, 0.3125, 0.5, 0.3125, 1.0, 0.2812, 1.0, 0.2812, 0.5, 0.75, 0.25, 0.5146, 0.2032, 0.51, 0.25, 0.25, 0.25, 0.01, 0.25, 0.01461, 0.2032, 0.2812, 0.5, 0.2812, 1.0, 0.25, 1.0, 0.25, 0.5, 0.75, 0.25, 0.51, 0.25, 0.5146, 0.2968, 0.25, 0.25, 0.01461, 0.2968, 0.01, 0.25, 0.25, 0.5, 0.25, 1.0, 0.2188, 1.0, 0.2188, 0.5, 0.75, 0.25, 0.5146, 0.2968, 0.5283, 0.3418, 0.25, 0.25, 0.02827, 0.3418, 0.01461, 0.2968, 0.2188, 0.5, 0.2188, 1.0, 0.1875, 1.0, 0.1875, 0.5, 0.75, 0.25, 0.5283, 0.3418, 0.5504, 0.3833, 0.25, 0.25, 0.05045, 0.3833, 0.02827, 0.3418, 0.1875, 0.5, 0.1875, 1.0, 0.1562, 1.0, 0.1562, 0.5, 0.75, 0.25, 0.5504, 0.3833, 0.5803, 0.4197, 0.25, 0.25, 0.08029, 0.4197, 0.05045, 0.3833, 0.1562, 0.5, 0.1562, 1.0, 0.125, 1.0, 0.125, 0.5, 0.75, 0.25, 0.5803, 0.4197, 0.6167, 0.4496, 0.25, 0.25, 0.1167, 0.4496, 0.08029, 0.4197, 0.125, 0.5, 0.125, 1.0, 0.09375, 1.0, 0.09375, 0.5, 0.75, 0.25, 0.6167, 0.4496, 0.6582, 0.4717, 0.25, 0.25, 0.1582, 0.4717, 0.1167, 0.4496, 0.09375, 0.5, 0.09375, 1.0, 0.0625, 1.0, 0.0625, 0.5, 0.75, 0.25, 0.6582, 0.4717, 0.7032, 0.4854, 0.25, 0.25, 0.2032, 0.4854, 0.1582, 0.4717, 0.0625, 0.5, 0.0625, 1.0, 0.03125, 1.0, 0.03125, 0.5, 0.75, 0.25, 0.7032, 0.4854, 0.75, 0.49, 0.25, 0.25, 0.25, 0.49, 0.2032, 0.4854, 0.03125, 0.5, 0.03125, 1.0, 0.0, 1.0, 0.0, 0.5])
me_cylinder_007.materials.append(mat_material_002)
me_cylinder_007.update()

# ---- curves / text
cu_beziercurve_001 = bpy.data.curves.new('BezierCurve.001', 'CURVE')
cu_beziercurve_001.dimensions = '3D'
_sp = cu_beziercurve_001.splines.new('BEZIER'); _sp.bezier_points.add(2)
_sp.bezier_points.foreach_set('co', [-0.5088, 0.363, 0.3035, -0.4484, 0.0035, 0.7965, -0.5461, 0.1045, 0.9153])
_sp.bezier_points.foreach_set('handle_left', [-0.5088, 0.363, 0.03499, -0.3394, 0.03713, 0.6897, -0.5906, 0.04513, 0.9236])
_sp.bezier_points.foreach_set('handle_right', [-0.5088, 0.363, 0.4377, -0.5574, -0.03013, 0.9033, -0.5001, 0.1659, 0.9067])
for _p, _l, _r in zip(_sp.bezier_points, ['ALIGNED', 'ALIGNED', 'ALIGNED'], ['ALIGNED', 'ALIGNED', 'ALIGNED']): _p.handle_left_type = _l; _p.handle_right_type = _r
_sp.order_u = 0
_sp.order_v = 0
cu_beziercurve_001.materials.append(mat_ribbed_tube)
cu_beziercurve_001.use_path = True
cu_beziercurve_001.bevel_depth = 0.05
cu_beziercurve_001.fill_mode = 'FULL'
cu_beziercurve_002 = bpy.data.curves.new('BezierCurve.002', 'CURVE')
cu_beziercurve_002.dimensions = '3D'
_sp = cu_beziercurve_002.splines.new('BEZIER'); _sp.bezier_points.add(2)
_sp.bezier_points.foreach_set('co', [-0.5437, 0.2831, 0.3256, -0.3838, 0.02384, 0.7683, -0.6067, 0.07953, 0.8847])
_sp.bezier_points.foreach_set('handle_left', [-0.5437, 0.2831, 0.1245, -0.3116, 0.08045, 0.6824, -0.6302, -0.0005945, 0.8644])
_sp.bezier_points.foreach_set('handle_right', [-0.5437, 0.2831, 0.4261, -0.4559, -0.03276, 0.8542, -0.58, 0.1709, 0.9079])
for _p, _l, _r in zip(_sp.bezier_points, ['ALIGNED', 'ALIGNED', 'ALIGNED'], ['ALIGNED', 'ALIGNED', 'ALIGNED']): _p.handle_left_type = _l; _p.handle_right_type = _r
_sp.order_u = 0
_sp.order_v = 0
cu_beziercurve_002.materials.append(mat_ribbed_tube)
cu_beziercurve_002.use_path = True
cu_beziercurve_002.bevel_depth = 0.05
cu_beziercurve_002.fill_mode = 'FULL'
cu_beziercurve_003 = bpy.data.curves.new('BezierCurve.003', 'CURVE')
cu_beziercurve_003.dimensions = '3D'
_sp = cu_beziercurve_003.splines.new('BEZIER'); _sp.bezier_points.add(2)
_sp.bezier_points.foreach_set('co', [-0.3481, 0.2472, 0.3787, -0.5128, -0.01515, 0.7642, -0.5366, 0.08789, 0.9597])
_sp.bezier_points.foreach_set('handle_left', [-0.2092, 0.2223, 0.2005, -0.457, 0.01762, 0.6613, -0.5285, 0.01341, 0.9483])
_sp.bezier_points.foreach_set('handle_right', [-0.4118, 0.2586, 0.4604, -0.5685, -0.04793, 0.867, -0.5459, 0.1728, 0.9727])
for _p, _l, _r in zip(_sp.bezier_points, ['ALIGNED', 'ALIGNED', 'ALIGNED'], ['ALIGNED', 'ALIGNED', 'ALIGNED']): _p.handle_left_type = _l; _p.handle_right_type = _r
_sp.order_u = 0
_sp.order_v = 0
cu_beziercurve_003.materials.append(mat_ribbed_tube)
cu_beziercurve_003.use_path = True
cu_beziercurve_003.bevel_depth = 0.05
cu_beziercurve_003.fill_mode = 'FULL'
cu_beziercurve_006 = bpy.data.curves.new('BezierCurve.006', 'CURVE')
cu_beziercurve_006.dimensions = '3D'
_sp = cu_beziercurve_006.splines.new('BEZIER'); _sp.bezier_points.add(2)
_sp.bezier_points.foreach_set('co', [0.4885, -0.04821, 0.02265, 1.111, -0.09146, -0.08668, 1.111, -0.09146, -0.5098])
_sp.bezier_points.foreach_set('handle_left', [0.194, -0.04821, 0.02131, 1.117, -0.09146, 0.1288, 1.113, -0.09146, -0.4504])
_sp.bezier_points.foreach_set('handle_right', [0.7829, -0.04821, 0.024, 1.106, -0.09146, -0.3022, 1.11, -0.09146, -0.5692])
for _p, _l, _r in zip(_sp.bezier_points, ['ALIGNED', 'ALIGNED', 'ALIGNED'], ['ALIGNED', 'ALIGNED', 'ALIGNED']): _p.handle_left_type = _l; _p.handle_right_type = _r
_sp.bezier_points.foreach_set('radius', [1.511, 1.736, 2.82])
_sp.order_u = 0
_sp.order_v = 0
cu_beziercurve_006.materials.append(mat_stand_metal)
cu_beziercurve_006.use_path = True
cu_beziercurve_006.bevel_depth = 0.074
cu_beziercurve_006.fill_mode = 'FULL'

# ---- objects
ob_plane = bpy.data.objects.new('Plane', me_plane_001)
ob_light = bpy.data.objects.new('Light', light_light)
ob_camera = bpy.data.objects.new('Camera', cam_camera)
ob_empty = bpy.data.objects.new('Empty', None)
ob_stand = bpy.data.objects.new('Stand', me_cylinder)
ob_ground_plane = bpy.data.objects.new('Ground plane', me_plane)
ob_empty_001 = bpy.data.objects.new('Empty.001', img_teflilly_stem_png)
ob_tube_1 = bpy.data.objects.new('Tube 1', cu_beziercurve_001)
ob_tube_2 = bpy.data.objects.new('Tube 2', cu_beziercurve_002)
ob_tube_3 = bpy.data.objects.new('Tube 3', cu_beziercurve_003)
ob_legs_001 = bpy.data.objects.new('Legs.001', None)
ob_leg_001 = bpy.data.objects.new('Leg.001', cu_beziercurve_006)
ob_foot_001 = bpy.data.objects.new('Foot.001', me_cylinder_007)
ob_legspin_001 = bpy.data.objects.new('Legspin.001', None)

# ---- transforms, parenting, visibility, modifiers, constraints
ob_plane.location = (0.0, 0.0, 0.2262)
ob_plane.rotation_euler = (1.571, -0.0, 0.0)
ob_plane.scale = (0.2301, 1.0, 1.0)
ob_light.location = (-3.445, 0.0, 3.996)
ob_light.rotation_euler = (0.0, -0.7096, 0.0)
ob_light.lock_rotations_4d = False
ob_light.empty_display_type = 'ARROWS'
ob_light.color = (0.0, 0.0, 0.0, 0.0)
ob_light.lineart.crease_threshold = 0.0
ob_camera.location = (0.0, -4.987, 4.978)
ob_camera.rotation_euler = (0.7854, 0.0, 0.0)
ob_camera.lock_rotations_4d = False
ob_camera.empty_display_type = 'ARROWS'
ob_camera.color = (0.0, 0.0, 0.0, 0.0)
ob_camera.display_type = 'WIRE'
ob_camera.lineart.crease_threshold = 0.0
ob_empty.location = (4.811, -0.3576, 0.0)
ob_empty.rotation_euler = (0.733, -0.0, -0.0)
ob_empty.empty_display_type = 'IMAGE'
ob_empty.empty_display_size = 12.71
ob_empty.empty_image_depth = 'FRONT'
ob_empty.show_empty_image_perspective = False
ob_empty.use_empty_image_alpha = True
ob_empty.empty_image_side = 'FRONT'
ob_stand.location = (0.0, 0.0, 0.0)
ob_stand.scale = (0.9632, 0.9632, 0.9632)
_m = ob_stand.modifiers.new('Auto Smooth', 'NODES')
_m.node_group = ng_auto_smooth
_gi = [s.identifier for s in ng_auto_smooth.interface.items_tree if s.item_type == 'SOCKET' and s.in_out == 'INPUT']
_m[_gi[1]] = 0.5236  # Angle
ob_ground_plane.location = (0.0, 0.0, -0.4815)
ob_ground_plane.scale = (3.372, 3.372, 3.372)
ob_ground_plane.hide_render = True
ob_ground_plane.is_shadow_catcher = True
_m = ob_ground_plane.modifiers.new('Auto Smooth', 'NODES')
_m.node_group = ng_auto_smooth
_gi = [s.identifier for s in ng_auto_smooth.interface.items_tree if s.item_type == 'SOCKET' and s.in_out == 'INPUT']
_m[_gi[1]] = 0.5236  # Angle
ob_empty_001.location = (0.0, 0.0, 0.4719)
ob_empty_001.rotation_euler = (1.571, -0.0, -0.0)
ob_empty_001.scale = (0.1635, 0.2469, 0.1635)
ob_empty_001.empty_display_type = 'IMAGE'
ob_empty_001.empty_display_size = 5.044
ob_empty_001.empty_image_offset = (-0.5, -0.4957)
ob_empty_001.use_empty_image_alpha = True
ob_tube_1.location = (0.8669, -0.2, -0.358)
ob_tube_1.scale = (1.585, 1.585, 1.0)
ob_tube_2.location = (-0.5993, -0.6576, -0.358)
ob_tube_2.rotation_euler = (0.0, -0.0, -2.083)
ob_tube_2.scale = (1.585, 1.585, 1.0)
ob_tube_3.location = (-0.145, 0.8148, -0.413)
ob_tube_3.rotation_euler = (-0.005414, 0.1058, -4.288)
ob_tube_3.scale = (1.58, 1.585, 1.008)
ob_legs_001.location = (0.0, 0.0, 0.0)
ob_legs_001.instance_type = 'COLLECTION'
ob_leg_001.location = (0.0, 0.0, 0.0)
_m = ob_leg_001.modifiers.new('Array', 'ARRAY')
_m.count = 5
_m.use_relative_offset = False
_m.use_object_offset = True
_m.offset_object = ob_legspin_001
_m = ob_leg_001.modifiers.new('Subdivision', 'SUBSURF')
ob_foot_001.location = (0.0, 0.0, 0.0)
ob_foot_001.lock_rotation = (True, True, False)
_m = ob_foot_001.modifiers.new('Array', 'ARRAY')
_m.count = 5
_m.use_relative_offset = False
_m.use_object_offset = True
_m.offset_object = ob_legspin_001
_m = ob_foot_001.modifiers.new('Auto Smooth', 'NODES')
_m.node_group = ng_auto_smooth
_gi = [s.identifier for s in ng_auto_smooth.interface.items_tree if s.item_type == 'SOCKET' and s.in_out == 'INPUT']
_m[_gi[1]] = 0.5236  # Angle
ob_legspin_001.location = (0.0, 0.0, 0.0)
ob_legspin_001.rotation_euler = (0.0, -0.0, 1.257)
ob_legspin_001.empty_display_type = 'CIRCLE'
ob_legspin_001.empty_display_size = 0.0001
ob_legs_001.instance_collection = col_legs_001

# ---- collection membership
scene.collection.objects.link(ob_plane)
col_collection.objects.link(ob_light)
col_collection.objects.link(ob_camera)
col_collection.objects.link(ob_empty)
col_inserter.objects.link(ob_stand)
col_inserter.objects.link(ob_ground_plane)
col_inserter.objects.link(ob_empty_001)
col_inserter.objects.link(ob_tube_1)
col_inserter.objects.link(ob_tube_2)
col_inserter.objects.link(ob_tube_3)
col_inserter.objects.link(ob_legs_001)
col_legs_001.objects.link(ob_leg_001)
col_legs_001.objects.link(ob_foot_001)
col_legs_001.objects.link(ob_legspin_001)

# ---- scene / render settings (as saved in the file)
scene.camera = ob_camera
scene.frame_start = 1; scene.frame_end = 4; scene.frame_set(1)
scene.render.engine = 'CYCLES'
scene.render.resolution_x = 192
scene.render.resolution_y = 192
scene.render.film_transparent = True
scene.render.use_compositing = False
scene.render.use_sequencer = False
scene.cycles.sampling_pattern = 'TABULATED_SOBOL'
bpy.context.view_layer.update()
